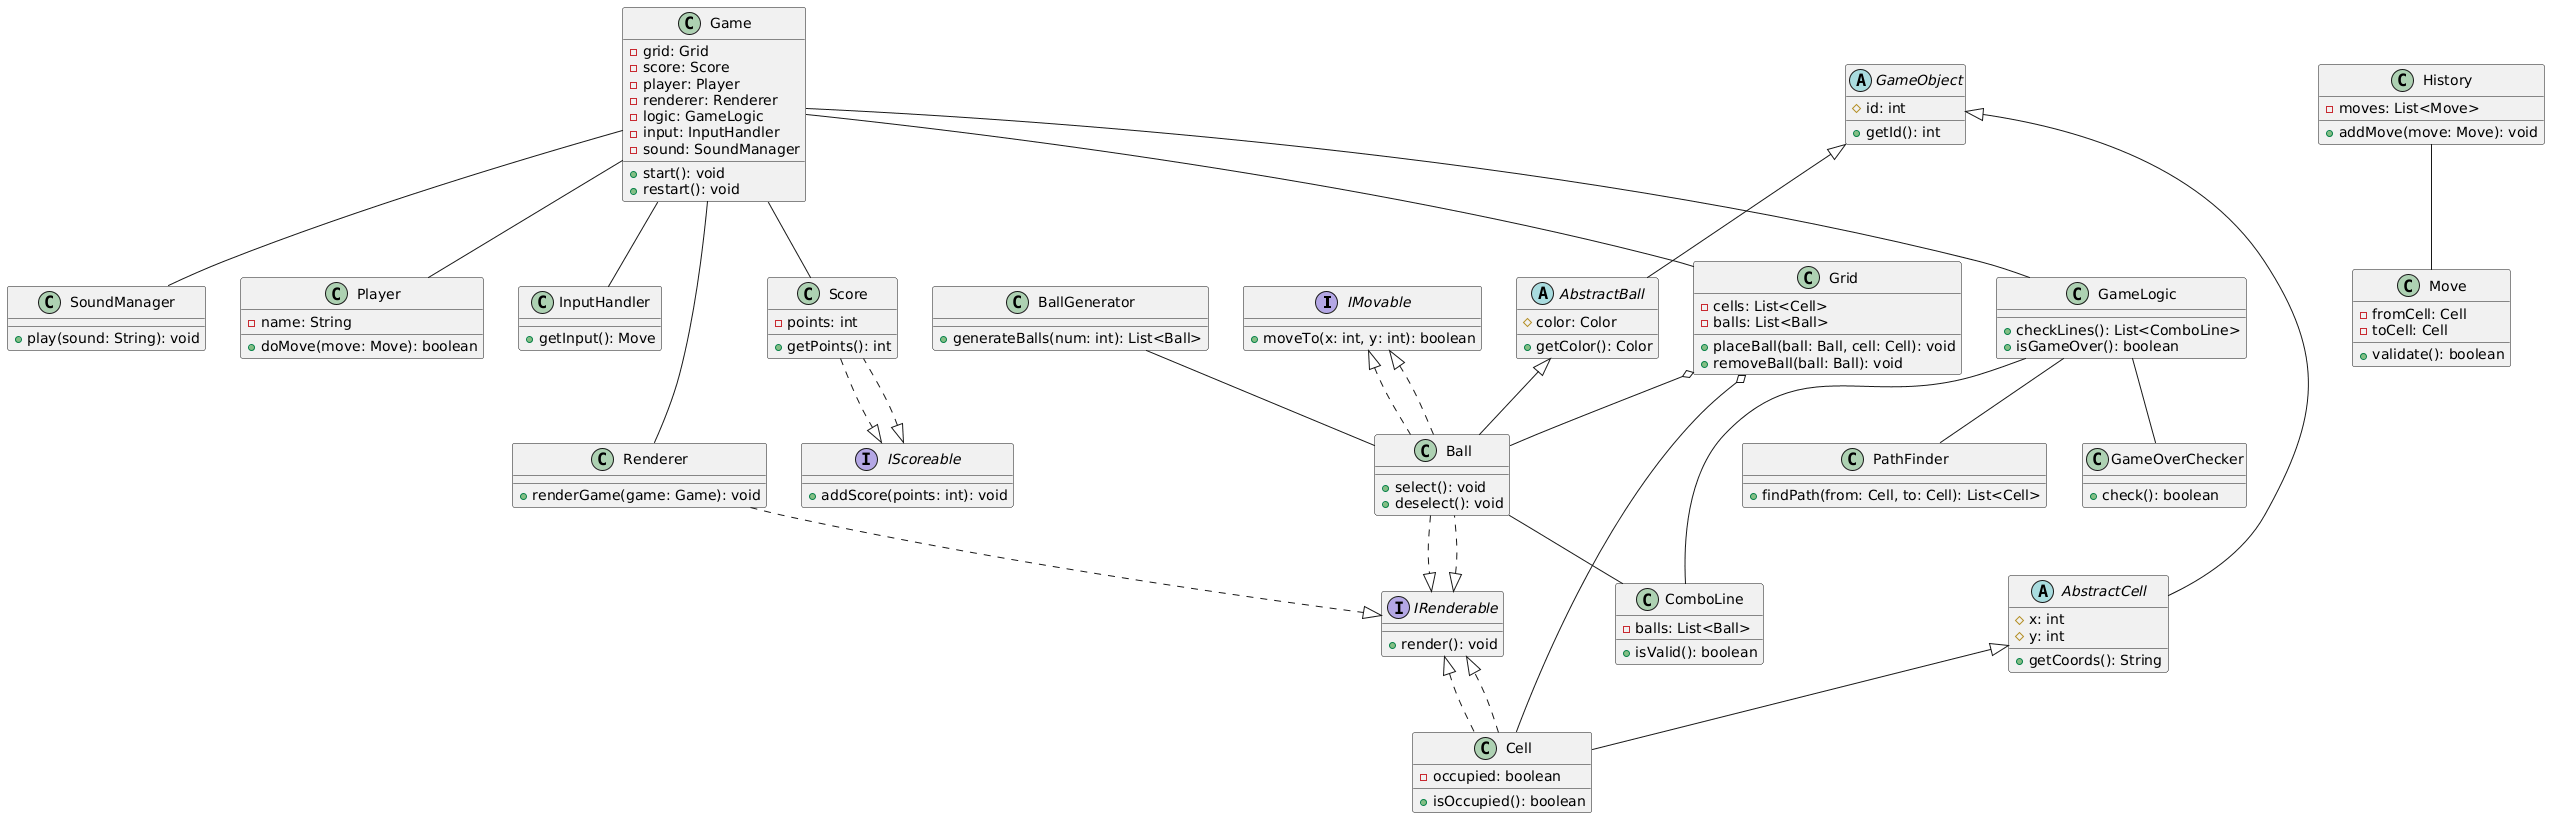

The diagram above was rendered by PlantUML. Its source (embedded in the PNG):
@startuml
interface IMovable {
  + moveTo(x: int, y: int): boolean
}

interface IRenderable {
  + render(): void
}

interface IScoreable {
  + addScore(points: int): void
}

abstract class GameObject {
  # id: int
  + getId(): int
}

abstract class AbstractBall extends GameObject {
  # color: Color
  + getColor(): Color
}

abstract class AbstractCell extends GameObject {
  # x: int
  # y: int
  + getCoords(): String
}

class Game {
  - grid: Grid
  - score: Score
  - player: Player
  - renderer: Renderer
  - logic: GameLogic
  - input: InputHandler
  - sound: SoundManager
  + start(): void
  + restart(): void
}

class Grid {
  - cells: List<Cell>
  - balls: List<Ball>
  + placeBall(ball: Ball, cell: Cell): void
  + removeBall(ball: Ball): void
}

class Cell extends AbstractCell implements IRenderable {
  - occupied: boolean
  + isOccupied(): boolean
}

class Ball extends AbstractBall implements IMovable, IRenderable {
  + select(): void
  + deselect(): void
}

class Player {
  - name: String
  + doMove(move: Move): boolean
}

class Score implements IScoreable {
  - points: int
  + getPoints(): int
}

class ComboLine {
  - balls: List<Ball>
  + isValid(): boolean
}

class BallGenerator {
  + generateBalls(num: int): List<Ball>
}

class InputHandler {
  + getInput(): Move
}

class Move {
  - fromCell: Cell
  - toCell: Cell
  + validate(): boolean
}

class History {
  - moves: List<Move>
  + addMove(move: Move): void
}

class GameLogic {
  + checkLines(): List<ComboLine>
  + isGameOver(): boolean
}

class GameOverChecker {
  + check(): boolean
}

class Renderer {
  + renderGame(game: Game): void
}

class SoundManager {
  + play(sound: String): void
}

class PathFinder {
  + findPath(from: Cell, to: Cell): List<Cell>
}

' Иерархия, интерфейсы, композиции и агрегации
Game -- Grid
Game -- Score
Game -- Player
Game -- Renderer
Game -- GameLogic
Game -- InputHandler
Game -- SoundManager
Grid o-- Cell
Grid o-- Ball
GameLogic -- PathFinder
Cell ..|> IRenderable
Ball ..|> IMovable
Ball ..|> IRenderable
Score ..|> IScoreable
Ball -- ComboLine
BallGenerator -- Ball
History -- Move
GameLogic -- ComboLine
GameLogic -- GameOverChecker
Renderer ..|> IRenderable
@enduml